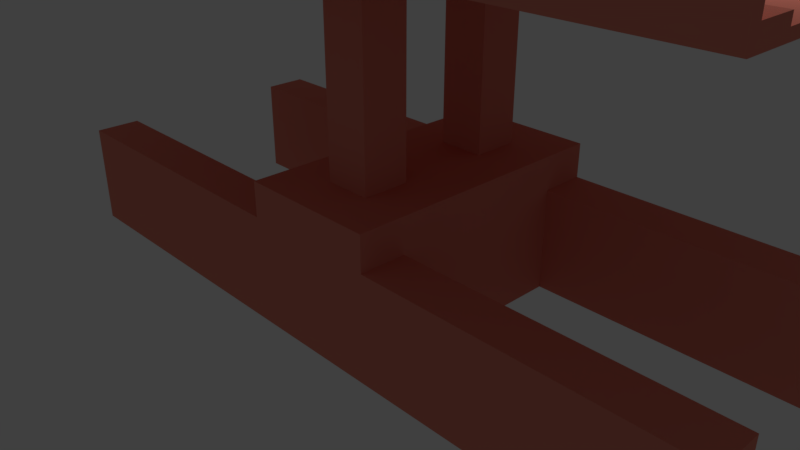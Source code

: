 # Source: CustomFlyover.blend  (saved by Blender 2.79.0; exported with 4.5.12 LTS)
import bpy
from mathutils import Matrix  # noqa: F401  (used for matrix-valued properties, if any)

bpy.ops.wm.read_factory_settings(use_empty=True)
scene = bpy.context.scene
scene.name = 'Scene'

# ---- collections
col_collection_1 = bpy.data.collections.new('Collection 1'); scene.collection.children.link(col_collection_1)

# ---- materials (node trees are filled in below, after node groups)
mat_material = bpy.data.materials.new('Material')
mat_material.alpha_threshold = 0.0
mat_material.use_transparent_shadow = False
mat_material.diffuse_color = (0.8, 0.248, 0.183, 1.0)
mat_material.roughness = 0.5
mat_material.line_color = (0.0, 0.0, 0.0, 1.0)

# ---- material node trees

# ---- world
world_world = bpy.data.worlds.new('World'); scene.world = world_world
world_world.color = (0.05088, 0.05088, 0.05088)
world_world.use_sun_shadow = False
world_world.sun_shadow_jitter_overblur = 0.0
world_world.cycles.sampling_method = 'MANUAL'

# ---- cameras
cam_camera = bpy.data.cameras.new('Camera')
cam_camera.clip_end = 100.0
cam_camera.lens = 35.0
cam_camera.sensor_width = 32.0
cam_camera.sensor_height = 18.0
cam_camera.ortho_scale = 7.314
cam_camera.dof.focus_distance = 0.0
cam_camera.dof.aperture_fstop = 128.0

# ---- lights
light_lamp = bpy.data.lights.new('Lamp', 'POINT')
light_lamp.transmission_factor = 0.0
light_lamp.cutoff_distance = 30.0
light_lamp.energy = 100.0
light_lamp.shadow_buffer_clip_start = 1.001
light_lamp.shadow_soft_size = 0.1
light_lamp.shadow_maximum_resolution = 0.006
light_lamp.use_absolute_resolution = True

# ---- meshes
me_cube = bpy.data.meshes.new('Cube')
me_cube.from_pydata([(1.0, 1.0, -1.0), (1.0, -1.0, -1.0), (-1.0, -1.0, -1.0), (-1.0, 1.0, -1.0), (1.0, 1.0, 1.0), (1.0, -1.0, 1.0), (-1.0, -1.0, 1.0), (-1.0, 1.0, 1.0), (1.0, 3.0, -1.0), (-1.0, 3.0, -1.0), (1.0, 3.0, 1.0), (-1.0, 3.0, 1.0), (1.0, 0.3333, -1.0), (1.0, -0.3333, -1.0), (-1.0, -0.3333, -1.0), (-1.0, 0.3333, -1.0), (1.0, 0.3333, 1.0), (1.0, -0.3333, 1.0), (-1.0, -0.3333, 1.0), (-1.0, 0.3333, 1.0), (-1.0, 1.667, -1.0), (-1.0, 2.333, -1.0), (1.0, 2.333, -1.0), (1.0, 1.667, -1.0), (1.0, 2.333, 1.0), (1.0, 1.667, 1.0), (-1.0, 2.333, 1.0), (-1.0, 1.667, 1.0), (0.3333, 1.0, -1.0), (-0.3333, 1.0, -1.0), (0.3333, -1.0, -1.0), (-0.3333, -1.0, -1.0), (0.3333, 1.0, 1.0), (-0.3333, 1.0, 1.0), (0.3333, -1.0, 1.0), (-0.3333, -1.0, 1.0), (0.3333, 3.0, -1.0), (-0.3333, 3.0, -1.0), (0.3333, 3.0, 1.0), (-0.3333, 3.0, 1.0), (-0.3333, 0.3333, 1.0), (0.3333, 0.3333, 1.0), (-0.3333, -0.3333, 1.0), (0.3333, -0.3333, 1.0), (0.3333, 0.3333, -1.0), (-0.3333, 0.3333, -1.0), (0.3333, -0.3333, -1.0), (-0.3333, -0.3333, -1.0), (0.3333, 1.667, 1.0), (-0.3333, 1.667, 1.0), (0.3333, 2.333, 1.0), (-0.3333, 2.333, 1.0), (-0.3333, 1.667, -1.0), (0.3333, 1.667, -1.0), (-0.3333, 2.333, -1.0), (0.3333, 2.333, -1.0), (0.3333, 1.667, 4.0), (-0.3333, 1.667, 4.0), (0.3333, 3.833, 4.0), (-0.3333, 3.833, 4.0), (-0.3333, 0.3333, 4.0), (0.3333, 0.3333, 4.0), (-0.3333, -1.833, 4.0), (0.3333, -1.833, 4.0), (0.3333, -0.3333, 3.4), (-0.3333, -0.3333, 3.4), (-0.3333, 0.3333, 3.4), (0.3333, 0.3333, 3.4), (0.3333, 2.333, 3.4), (0.3333, 1.667, 3.4), (-0.3333, 2.333, 3.4), (-0.3333, 1.667, 3.4), (-0.3333, 1.003, 4.0), (0.3333, 1.003, 4.0), (-0.3333, 1.003, 3.4), (0.3333, 1.003, 3.4), (0.3333, 0.9967, 4.0), (-0.3333, 0.9967, 4.0), (0.3333, 0.9967, 3.4), (-0.3333, 0.9967, 3.4), (0.3333, 1.667, 4.1), (-0.3333, 1.667, 4.1), (0.3333, 3.833, 4.1), (-0.3333, 3.833, 4.1), (0.3333, 0.9967, 4.1), (-0.3333, 0.9967, 4.1), (-0.3333, 0.3333, 4.1), (0.3333, 0.3333, 4.1), (-0.3333, -1.833, 4.1), (0.3333, -1.833, 4.1), (-0.3333, 1.003, 4.1), (0.3333, 1.003, 4.1), (0.3333, 3.833, 4.6), (-0.3333, 3.833, 4.6), (0.3333, 3.733, 4.1), (-0.3333, 3.733, 4.1), (0.3333, 3.733, 4.6), (-0.3333, 3.733, 4.6), (-0.3333, 3.833, 4.2), (0.3333, 3.833, 4.2), (-0.3333, 3.733, 4.2), (0.3333, 3.733, 4.2), (0.3333, 3.333, 4.1), (-0.3333, 3.333, 4.1), (-0.3333, 3.333, 4.2), (0.3333, 3.333, 4.2), (0.3333, 3.833, 4.6), (-0.3333, 3.833, 4.6), (-0.3333, -1.833, 4.6), (0.3333, -1.833, 4.6), (-0.3333, -1.733, 4.1), (0.3333, -1.733, 4.1), (-0.3333, -1.733, 4.6), (0.3333, -1.733, 4.6), (-0.3333, -1.833, 4.2), (0.3333, -1.833, 4.2), (-0.3333, -1.733, 4.2), (0.3333, -1.733, 4.2), (-0.3333, -1.333, 4.1), (0.3333, -1.333, 4.1), (-0.3333, -1.333, 4.2), (0.3333, -1.333, 4.2), (-0.3333, -1.833, 4.6), (0.3333, -1.833, 4.6), (0.3333, 3.833, 4.0), (0.3333, 3.833, 4.1), (-0.3333, 3.833, 4.0), (-0.3333, 1.667, 4.0), (-0.3333, 0.9967, 4.0), (-0.3333, 3.833, 4.1), (-0.3333, 1.667, 4.1), (-0.3333, 0.9967, 4.1), (-0.3333, 3.833, 4.2), (0.3333, 3.733, 4.1), (-0.3333, 3.733, 4.1), (-0.3333, 3.733, 4.2), (-0.3333, 3.833, 4.6), (-0.3333, 3.733, 4.6), (-0.3333, 3.333, 4.2), (-0.3333, 3.333, 4.1), (-4.667, 3.833, 4.0), (-4.667, 3.833, 4.1), (-5.333, 3.833, 4.0), (-5.333, 1.667, 4.0), (-5.333, 0.9967, 4.0), (-5.333, 3.833, 4.1), (-5.333, 1.667, 4.1), (-5.333, 0.9967, 4.1), (-5.333, 3.833, 4.2), (-4.667, 3.733, 4.1), (-5.333, 3.733, 4.1), (-5.333, 3.733, 4.2), (-5.333, 3.833, 4.6), (-5.333, 3.733, 4.6), (-5.333, 3.333, 4.2), (-5.333, 3.333, 4.1), (-0.3333, 0.3333, 4.0), (-0.3333, 0.3333, 4.1), (-0.3333, -1.833, 4.0), (0.3333, -1.833, 4.0), (-0.3333, 1.003, 4.0), (-0.3333, -1.833, 4.1), (0.3333, -1.833, 4.1), (-0.3333, 1.003, 4.1), (-0.3333, -1.833, 4.2), (-0.3333, -1.733, 4.1), (0.3333, -1.733, 4.1), (-0.3333, -1.733, 4.2), (-0.3333, -1.733, 4.6), (-0.3333, -1.833, 4.6), (-0.3333, -1.333, 4.2), (-0.3333, -1.333, 4.1), (-5.333, 0.3333, 4.0), (-5.333, 0.3333, 4.1), (-5.333, -1.833, 4.0), (-4.667, -1.833, 4.0), (-5.333, 1.003, 4.0), (-5.333, -1.833, 4.1), (-4.667, -1.833, 4.1), (-5.333, 1.003, 4.1), (-5.333, -1.833, 4.2), (-5.333, -1.733, 4.1), (-4.667, -1.733, 4.1), (-5.333, -1.733, 4.2), (-5.333, -1.733, 4.6), (-5.333, -1.833, 4.6), (-5.333, -1.333, 4.2), (-5.333, -1.333, 4.1), (0.3333, 0.3333, 4.0), (0.3333, -1.833, 4.0), (0.3333, 1.003, 4.0), (0.3333, 0.3333, 4.1), (0.3333, -1.833, 4.1), (0.3333, 1.003, 4.1), (0.3333, -1.833, 4.2), (0.3333, -1.833, 4.6), (0.3333, -1.733, 4.2), (0.3333, -1.733, 4.6), (0.3333, -1.733, 4.1), (0.3333, -1.333, 4.1), (0.3333, -1.333, 4.2), (0.3333, -1.833, 4.1), (0.3333, -1.833, 4.0), (0.3333, -1.733, 4.1), (0.3333, 0.3333, 4.0), (0.3333, -1.833, 4.0), (0.3333, 1.003, 4.0), (0.3333, 0.3333, 4.1), (0.3333, -1.833, 4.1), (0.3333, 1.003, 4.1), (0.3333, -1.833, 4.2), (0.3333, -1.833, 4.6), (0.3333, -1.733, 4.2), (0.3333, -1.733, 4.6), (0.3333, -1.733, 4.1), (0.3333, -1.333, 4.1), (0.3333, -1.333, 4.2), (0.3333, -1.833, 4.1), (0.3333, -1.833, 4.0), (0.3333, -1.733, 4.1), (5.333, 0.3333, 4.0), (5.333, -1.833, 4.0), (5.333, 1.003, 4.0), (5.333, 0.3333, 4.1), (5.333, -1.833, 4.1), (5.333, 1.003, 4.1), (5.333, -1.833, 4.2), (5.333, -1.833, 4.6), (5.333, -1.733, 4.2), (5.333, -1.733, 4.6), (5.333, -1.733, 4.1), (5.333, -1.333, 4.1), (5.333, -1.333, 4.2), (5.333, -1.833, 4.1), (5.333, -1.833, 4.0), (5.333, -1.733, 4.1), (5.333, 3.833, 4.0), (5.333, 3.833, 4.1), (5.333, 1.667, 4.0), (5.333, 0.9967, 4.0), (5.333, 1.667, 4.1), (5.333, 0.9967, 4.1), (5.333, 3.833, 4.2), (5.333, 3.833, 4.6), (5.333, 3.733, 4.2), (5.333, 3.733, 4.6), (5.333, 3.733, 4.1), (5.333, 3.333, 4.1), (5.333, 3.333, 4.2), (5.333, 3.833, 4.0), (5.333, 3.833, 4.1), (5.333, 3.733, 4.1), (1.0, 1.0, -0.5), (1.0, 1.0, 0.0), (1.0, 1.0, 0.5), (1.0, -1.0, -0.5), (1.0, -1.0, 0.0), (1.0, -1.0, 0.5), (-1.0, -1.0, -0.5), (-1.0, -1.0, 0.0), (-1.0, -1.0, 0.5), (-1.0, 1.0, -0.5), (-1.0, 1.0, 0.0), (-1.0, 1.0, 0.5), (1.0, 3.0, -0.5), (1.0, 3.0, 4.172e-07), (1.0, 3.0, 0.5), (-1.0, 3.0, -0.5), (-1.0, 3.0, 4.172e-07), (-1.0, 3.0, 0.5), (-1.0, -0.3333, 0.5), (-1.0, -0.3333, 0.0), (-1.0, -0.3333, -0.5), (-1.0, 0.3333, 0.5), (-1.0, 0.3333, 0.0), (-1.0, 0.3333, -0.5), (1.0, 0.3333, 0.5), (1.0, 0.3333, 0.0), (1.0, 0.3333, -0.5), (1.0, -0.3333, 0.5), (1.0, -0.3333, 0.0), (1.0, -0.3333, -0.5), (-1.0, 1.667, 0.5), (-1.0, 1.667, 1.788e-07), (-1.0, 1.667, -0.5), (-1.0, 2.333, 0.5), (-1.0, 2.333, 2.98e-07), (-1.0, 2.333, -0.5), (1.0, 1.667, -0.5), (1.0, 1.667, 1.788e-07), (1.0, 1.667, 0.5), (1.0, 2.333, -0.5), (1.0, 2.333, 2.98e-07), (1.0, 2.333, 0.5), (0.3333, 3.0, -0.5), (0.3333, 3.0, 4.172e-07), (0.3333, 3.0, 0.5), (-0.3333, 3.0, -0.5), (-0.3333, 3.0, 4.172e-07), (-0.3333, 3.0, 0.5), (0.3333, -1.0, 0.5), (0.3333, -1.0, 0.0), (0.3333, -1.0, -0.5), (-0.3333, -1.0, 0.5), (-0.3333, -1.0, 0.0), (-0.3333, -1.0, -0.5), (1.0, -1.0, -0.5), (1.0, -1.0, 0.0), (1.0, -1.0, 0.5), (1.0, -0.3333, 0.5), (1.0, -0.3333, 0.0), (1.0, -0.3333, -0.5), (1.0, -0.3333, -1.0), (1.0, -1.0, -1.0), (1.0, -0.3333, -0.5), (1.0, -1.0, -0.5), (1.0, -1.0, -0.5), (1.0, -1.0, 0.0), (1.0, -1.0, 0.5), (1.0, -0.3333, 0.5), (1.0, -0.3333, 0.0), (1.0, -0.3333, -0.5), (5.33, -0.3333, -1.0), (5.33, -1.0, -1.0), (5.33, -0.3333, -0.5), (5.33, -1.0, -0.5), (5.33, -1.0, -0.5), (5.33, -1.0, 9.463e-07), (5.33, -1.0, 0.5), (5.33, -0.3333, 0.5), (5.33, -0.3333, 9.463e-07), (5.33, -0.3333, -0.5), (5.33, 3.0, -1.0), (5.33, 2.333, -1.0), (5.33, 3.0, -0.5), (5.33, 3.0, -6.151e-07), (5.33, 3.0, 0.5), (5.33, 2.333, -0.5), (5.33, 2.333, -7.343e-07), (5.33, 2.333, 0.5), (-5.33, -1.0, -1.0), (-5.33, -0.3333, -1.0), (-5.33, -0.3333, -0.5), (-5.33, -1.0, -0.5), (-5.33, -1.0, -4.301e-07), (-5.33, -1.0, 0.5), (-5.33, -0.3333, 0.5), (-5.33, -0.3333, -4.301e-07), (-5.33, 2.333, -1.0), (-5.33, 3.0, -1.0), (-5.33, 2.333, -0.5), (-5.33, 3.0, -0.5), (-5.33, 3.0, -2.71e-07), (-5.33, 3.0, 0.5), (-5.33, 2.333, 0.5), (-5.33, 2.333, -3.902e-07)], [], [(47, 31, 2, 14), (42, 18, 6, 35), (279, 17, 5, 257), (303, 35, 6, 260), (273, 19, 7, 263), (54, 21, 9, 37), (297, 37, 9, 267), (265, 266, 336, 335), (50, 24, 10, 38), (285, 26, 11, 269), (260, 6, 18, 270), (270, 18, 19, 273), (254, 4, 16, 276), (276, 16, 17, 279), (33, 7, 19, 40), (40, 19, 18, 42), (29, 45, 15, 3), (45, 47, 14, 15), (263, 7, 27, 282), (282, 27, 26, 285), (32, 4, 25, 48), (48, 25, 24, 50), (252, 0, 23, 288), (288, 23, 22, 291), (29, 3, 20, 52), (52, 20, 21, 54), (23, 53, 55, 22), (53, 52, 54, 55), (0, 28, 53, 23), (28, 29, 52, 53), (27, 49, 51, 26), (69, 68, 58, 56), (7, 33, 49, 27), (33, 32, 48, 49), (12, 13, 46, 44), (44, 46, 47, 45), (0, 12, 44, 28), (28, 44, 45, 29), (16, 41, 43, 17), (65, 64, 63, 62), (4, 32, 41, 16), (32, 33, 40, 41), (26, 51, 39, 11), (51, 50, 38, 39), (264, 8, 36, 294), (294, 36, 37, 297), (22, 55, 36, 8), (55, 54, 37, 36), (257, 5, 34, 300), (300, 34, 35, 303), (17, 43, 34, 5), (43, 42, 35, 34), (13, 1, 30, 46), (46, 30, 31, 47), (97, 93, 136, 137), (68, 70, 59, 58), (69, 56, 76, 78), (70, 71, 57, 59), (111, 166, 203, 198), (66, 60, 72, 74), (64, 67, 61, 63), (66, 65, 62, 60), (40, 42, 65, 66), (43, 41, 67, 64), (41, 40, 66, 67), (42, 43, 64, 65), (51, 49, 71, 70), (49, 48, 69, 71), (50, 51, 70, 68), (48, 50, 68, 69), (75, 74, 72, 73), (61, 73, 190, 188), (61, 67, 75, 73), (67, 66, 74, 75), (79, 78, 76, 77), (101, 105, 248, 244), (71, 69, 78, 79), (57, 71, 79, 77), (81, 80, 82, 83), (80, 81, 85, 84), (98, 83, 129, 132), (104, 100, 135, 138), (84, 76, 239, 241), (77, 76, 84, 85), (87, 86, 88, 89), (86, 87, 91, 90), (73, 72, 90, 91), (72, 60, 156, 160), (114, 88, 161, 164), (119, 111, 198, 199), (76, 56, 238, 239), (100, 101, 96, 97), (92, 93, 97, 96), (82, 80, 240, 237), (81, 83, 129, 130), (77, 85, 131, 128), (95, 103, 139, 134), (92, 96, 245, 243), (103, 102, 105, 104), (101, 100, 104, 105), (95, 94, 102, 103), (94, 133, 251, 246), (82, 83, 107, 106), (86, 90, 163, 157), (116, 117, 113, 112), (120, 116, 167, 170), (109, 113, 197, 195), (109, 108, 112, 113), (115, 109, 195, 194), (112, 108, 169, 168), (110, 118, 171, 165), (118, 119, 121, 120), (117, 116, 120, 121), (110, 111, 119, 118), (91, 87, 191, 193), (89, 88, 122, 123), (127, 128, 144, 143), (132, 129, 145, 148), (135, 137, 153, 151), (126, 127, 143, 142), (136, 132, 148, 152), (124, 126, 142, 140), (128, 131, 147, 144), (58, 124, 249, 236), (58, 59, 126, 124), (94, 95, 134, 133), (57, 77, 128, 127), (93, 98, 132, 136), (59, 57, 127, 126), (103, 104, 138, 139), (85, 81, 130, 131), (100, 97, 137, 135), (140, 142, 145, 141), (143, 144, 147, 146), (142, 143, 146, 145), (148, 145, 150, 151), (145, 141, 149, 150), (152, 148, 151, 153), (151, 150, 155, 154), (133, 134, 150, 149), (139, 138, 154, 155), (130, 129, 145, 146), (134, 139, 155, 150), (125, 133, 149, 141), (131, 130, 146, 147), (138, 135, 151, 154), (137, 136, 152, 153), (125, 124, 140, 141), (161, 157, 173, 177), (171, 170, 186, 187), (166, 165, 181, 182), (160, 156, 172, 176), (164, 161, 177, 180), (167, 168, 184, 183), (156, 158, 174, 172), (90, 72, 160, 163), (111, 110, 165, 166), (108, 114, 164, 169), (118, 120, 170, 171), (62, 63, 159, 158), (117, 121, 200, 196), (116, 112, 168, 167), (60, 62, 158, 156), (88, 86, 157, 161), (176, 172, 173, 179), (172, 174, 177, 173), (174, 175, 178, 177), (180, 177, 181, 183), (177, 178, 182, 181), (183, 181, 187, 186), (185, 180, 183, 184), (165, 171, 187, 181), (157, 163, 179, 173), (170, 167, 183, 186), (168, 169, 185, 184), (163, 160, 176, 179), (162, 166, 182, 178), (159, 162, 178, 175), (158, 159, 175, 174), (169, 164, 180, 185), (189, 188, 204, 205), (194, 195, 211, 210), (200, 199, 215, 216), (202, 189, 205, 218), (190, 193, 209, 206), (198, 203, 219, 214), (192, 194, 210, 208), (89, 115, 194, 192), (121, 119, 199, 200), (63, 61, 188, 189), (166, 162, 201, 203), (87, 89, 192, 191), (162, 159, 202, 201), (73, 91, 193, 190), (113, 117, 196, 197), (159, 63, 189, 202), (219, 217, 233, 235), (209, 207, 223, 225), (211, 213, 229, 227), (217, 218, 234, 233), (207, 208, 224, 223), (215, 214, 230, 231), (204, 206, 222, 220), (196, 200, 216, 212), (197, 196, 212, 213), (188, 190, 206, 204), (199, 198, 214, 215), (191, 192, 208, 207), (201, 202, 218, 217), (195, 197, 213, 211), (193, 191, 207, 209), (203, 201, 217, 219), (221, 220, 223, 224), (224, 230, 235, 233), (220, 222, 225, 223), (226, 227, 229, 228), (224, 226, 228, 230), (230, 228, 232, 231), (221, 224, 233, 234), (208, 210, 226, 224), (214, 219, 235, 230), (206, 209, 225, 222), (218, 205, 221, 234), (216, 215, 231, 232), (210, 211, 227, 226), (205, 204, 220, 221), (212, 216, 232, 228), (213, 212, 228, 229), (238, 236, 237, 240), (239, 238, 240, 241), (242, 243, 245, 244), (237, 246, 251, 250), (237, 242, 244, 246), (246, 244, 248, 247), (237, 236, 249, 250), (99, 92, 243, 242), (102, 94, 246, 247), (80, 84, 241, 240), (133, 125, 250, 251), (82, 99, 242, 237), (56, 58, 236, 238), (105, 102, 247, 248), (96, 101, 244, 245), (124, 125, 250, 249), (30, 302, 305, 31), (302, 301, 304, 305), (301, 300, 303, 304), (1, 255, 302, 30), (255, 256, 301, 302), (256, 257, 300, 301), (38, 296, 299, 39), (296, 295, 298, 299), (295, 294, 297, 298), (10, 266, 296, 38), (266, 265, 295, 296), (265, 264, 294, 295), (25, 290, 293, 24), (290, 289, 292, 293), (289, 288, 291, 292), (4, 254, 290, 25), (254, 253, 289, 290), (253, 252, 288, 289), (20, 284, 287, 21), (284, 283, 286, 287), (283, 282, 285, 286), (3, 261, 284, 20), (261, 262, 283, 284), (262, 263, 282, 283), (12, 278, 281, 13), (278, 277, 280, 281), (277, 276, 279, 280), (0, 252, 278, 12), (252, 253, 277, 278), (253, 254, 276, 277), (14, 272, 275, 15), (272, 271, 274, 275), (271, 270, 273, 274), (272, 14, 341, 342), (258, 259, 344, 343), (271, 272, 342, 347), (286, 285, 354, 355), (268, 267, 351, 352), (21, 287, 350, 348), (24, 293, 266, 10), (266, 293, 339, 336), (292, 291, 337, 338), (39, 299, 269, 11), (299, 298, 268, 269), (298, 297, 267, 268), (15, 275, 261, 3), (275, 274, 262, 261), (274, 273, 263, 262), (31, 305, 258, 2), (305, 304, 259, 258), (304, 303, 260, 259), (306, 255, 315, 316), (257, 256, 307, 308), (281, 280, 310, 311), (255, 1, 313, 315), (281, 311, 321, 314), (279, 257, 308, 309), (307, 306, 316, 317), (280, 279, 309, 310), (256, 255, 306, 307), (320, 319, 329, 330), (315, 313, 323, 325), (316, 315, 325, 326), (318, 317, 327, 328), (308, 307, 317, 318), (1, 13, 312, 313), (13, 281, 314, 312), (310, 309, 319, 320), (309, 308, 318, 319), (311, 310, 320, 321), (322, 324, 325, 323), (331, 330, 327, 326), (330, 329, 328, 327), (325, 324, 331, 326), (319, 318, 328, 329), (313, 312, 322, 323), (321, 320, 330, 331), (317, 316, 326, 327), (314, 321, 331, 324), (312, 314, 324, 322), (337, 333, 332, 334), (339, 338, 335, 336), (338, 337, 334, 335), (8, 264, 334, 332), (293, 292, 338, 339), (291, 22, 333, 337), (22, 8, 332, 333), (264, 265, 335, 334), (340, 343, 342, 341), (343, 344, 347, 342), (344, 345, 346, 347), (260, 270, 346, 345), (14, 2, 340, 341), (270, 271, 347, 346), (259, 260, 345, 344), (2, 258, 343, 340), (348, 350, 351, 349), (350, 355, 352, 351), (355, 354, 353, 352), (269, 268, 352, 353), (285, 269, 353, 354), (9, 21, 348, 349), (267, 9, 349, 351), (287, 286, 355, 350)])
me_cube.materials.append(mat_material)
me_cube.use_remesh_preserve_volume = False
me_cube.use_remesh_preserve_attributes = False
me_cube.use_mirror_vertex_groups = False
me_cube.update()

# ---- objects
ob_cube = bpy.data.objects.new('Cube', me_cube)
ob_lamp = bpy.data.objects.new('Lamp', light_lamp)
ob_camera = bpy.data.objects.new('Camera', cam_camera)

# ---- transforms, parenting, visibility, modifiers, constraints
ob_cube.location = (0.0, 0.0, 0.0)
ob_cube.lock_rotations_4d = False
ob_cube.empty_display_type = 'ARROWS'
ob_cube.lineart.crease_threshold = 0.0
ob_lamp.location = (4.076, 1.005, 5.904)
ob_lamp.rotation_euler = (0.6503, 0.05522, 1.866)
ob_lamp.lock_rotations_4d = False
ob_lamp.empty_display_type = 'ARROWS'
ob_lamp.color = (0.0, 0.0, 0.0, 0.0)
ob_lamp.lineart.crease_threshold = 0.0
ob_camera.location = (7.481, -6.508, 5.344)
ob_camera.rotation_euler = (1.109, 0.0, 0.8149)
ob_camera.lock_rotations_4d = False
ob_camera.empty_display_type = 'ARROWS'
ob_camera.color = (0.0, 0.0, 0.0, 0.0)
ob_camera.display_type = 'WIRE'
ob_camera.lineart.crease_threshold = 0.0

# ---- collection membership
col_collection_1.objects.link(ob_cube)
col_collection_1.objects.link(ob_lamp)
col_collection_1.objects.link(ob_camera)

# ---- scene / render settings (as saved in the file)
scene.camera = ob_camera
scene.frame_start = 1; scene.frame_end = 250; scene.frame_set(1)
scene.render.engine = 'BLENDER_EEVEE_NEXT'
scene.render.resolution_percentage = 50
scene.render.dither_intensity = 0.0
scene.cycles.use_denoising = False
scene.cycles.samples = 128
scene.cycles.sampling_pattern = 'TABULATED_SOBOL'
scene.cycles.use_adaptive_sampling = False
scene.cycles.use_light_tree = False
scene.cycles.blur_glossy = 0.0
scene.cycles.sample_clamp_indirect = 0.0
scene.view_settings.view_transform = 'Standard'
bpy.context.view_layer.update()
